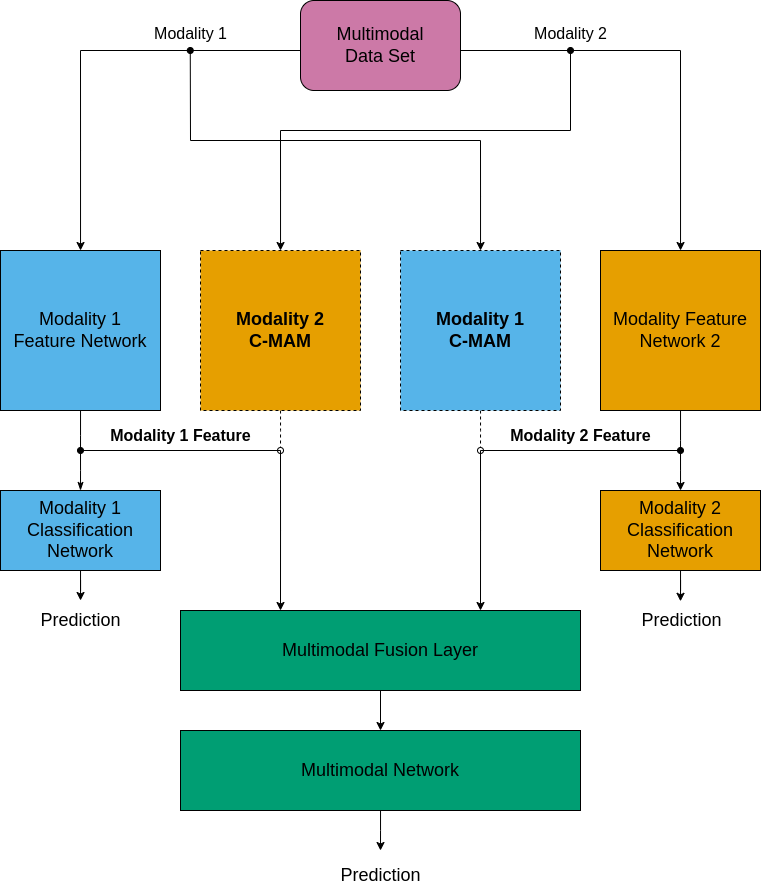

The diagram above was exported from draw.io. Its source (the exported page's mxGraphModel, read from the mxfile embedded in the PNG):
<mxGraphModel dx="2665" dy="1342" grid="0" gridSize="10" guides="1" tooltips="1" connect="1" arrows="1" fold="1" page="0" pageScale="1" pageWidth="850" pageHeight="1100" math="0" shadow="0">
  <root>
    <mxCell id="0" />
    <mxCell id="1" parent="0" />
    <mxCell id="rWN_1dihlGNq6CUkbZWJ-3" style="edgeStyle=orthogonalEdgeStyle;rounded=0;orthogonalLoop=1;jettySize=auto;html=1;exitX=0.25;exitY=0;exitDx=0;exitDy=0;endArrow=none;endFill=0;startArrow=classic;startFill=1;" parent="1" source="rWN_1dihlGNq6CUkbZWJ-1" edge="1">
      <mxGeometry relative="1" as="geometry">
        <mxPoint x="230" y="680" as="targetPoint" />
      </mxGeometry>
    </mxCell>
    <mxCell id="rWN_1dihlGNq6CUkbZWJ-4" style="edgeStyle=orthogonalEdgeStyle;rounded=0;orthogonalLoop=1;jettySize=auto;html=1;exitX=0.75;exitY=0;exitDx=0;exitDy=0;endArrow=none;endFill=0;startArrow=classic;startFill=1;" parent="1" source="rWN_1dihlGNq6CUkbZWJ-1" edge="1">
      <mxGeometry relative="1" as="geometry">
        <mxPoint x="430" y="680" as="targetPoint" />
      </mxGeometry>
    </mxCell>
    <mxCell id="rWN_1dihlGNq6CUkbZWJ-1" value="&lt;font style=&quot;font-size: 18px;&quot;&gt;Multimodal Fusion Layer&lt;/font&gt;" style="rounded=0;whiteSpace=wrap;html=1;fillColor=#009E73;" parent="1" vertex="1">
      <mxGeometry x="130" y="840" width="400" height="80" as="geometry" />
    </mxCell>
    <mxCell id="rWN_1dihlGNq6CUkbZWJ-14" style="edgeStyle=orthogonalEdgeStyle;rounded=0;orthogonalLoop=1;jettySize=auto;html=1;endArrow=none;endFill=0;" parent="1" source="rWN_1dihlGNq6CUkbZWJ-5" edge="1">
      <mxGeometry relative="1" as="geometry">
        <mxPoint x="30" y="690" as="targetPoint" />
      </mxGeometry>
    </mxCell>
    <mxCell id="rWN_1dihlGNq6CUkbZWJ-23" style="edgeStyle=orthogonalEdgeStyle;rounded=0;orthogonalLoop=1;jettySize=auto;html=1;endArrow=none;endFill=0;startArrow=classic;startFill=1;" parent="1" source="rWN_1dihlGNq6CUkbZWJ-5" edge="1">
      <mxGeometry relative="1" as="geometry">
        <mxPoint x="30" y="280" as="targetPoint" />
      </mxGeometry>
    </mxCell>
    <mxCell id="rWN_1dihlGNq6CUkbZWJ-5" value="&lt;span style=&quot;font-size: 18px;&quot;&gt;Modality 1&lt;br&gt;Feature Network&lt;/span&gt;" style="whiteSpace=wrap;html=1;aspect=fixed;fillColor=#56B4E9;" parent="1" vertex="1">
      <mxGeometry x="-50" y="480" width="160" height="160" as="geometry" />
    </mxCell>
    <mxCell id="rWN_1dihlGNq6CUkbZWJ-17" style="edgeStyle=orthogonalEdgeStyle;rounded=0;orthogonalLoop=1;jettySize=auto;html=1;endArrow=none;endFill=0;" parent="1" source="rWN_1dihlGNq6CUkbZWJ-6" edge="1">
      <mxGeometry relative="1" as="geometry">
        <mxPoint x="630" y="700" as="targetPoint" />
      </mxGeometry>
    </mxCell>
    <mxCell id="rWN_1dihlGNq6CUkbZWJ-24" style="edgeStyle=orthogonalEdgeStyle;rounded=0;orthogonalLoop=1;jettySize=auto;html=1;endArrow=none;endFill=0;startArrow=classic;startFill=1;" parent="1" source="rWN_1dihlGNq6CUkbZWJ-6" edge="1">
      <mxGeometry relative="1" as="geometry">
        <mxPoint x="630" y="280" as="targetPoint" />
      </mxGeometry>
    </mxCell>
    <mxCell id="rWN_1dihlGNq6CUkbZWJ-6" value="&lt;span style=&quot;font-size: 18px;&quot;&gt;Modality Feature&lt;br&gt;Network 2&lt;/span&gt;" style="whiteSpace=wrap;html=1;aspect=fixed;fillColor=#E69F00;" parent="1" vertex="1">
      <mxGeometry x="550" y="480" width="160" height="160" as="geometry" />
    </mxCell>
    <mxCell id="rWN_1dihlGNq6CUkbZWJ-13" style="edgeStyle=orthogonalEdgeStyle;rounded=0;orthogonalLoop=1;jettySize=auto;html=1;exitX=0.5;exitY=0;exitDx=0;exitDy=0;startArrow=classicThin;startFill=1;endArrow=oval;endFill=1;" parent="1" source="rWN_1dihlGNq6CUkbZWJ-7" edge="1">
      <mxGeometry relative="1" as="geometry">
        <mxPoint x="30" y="680" as="targetPoint" />
      </mxGeometry>
    </mxCell>
    <mxCell id="rWN_1dihlGNq6CUkbZWJ-19" style="edgeStyle=orthogonalEdgeStyle;rounded=0;orthogonalLoop=1;jettySize=auto;html=1;" parent="1" source="rWN_1dihlGNq6CUkbZWJ-7" target="rWN_1dihlGNq6CUkbZWJ-15" edge="1">
      <mxGeometry relative="1" as="geometry" />
    </mxCell>
    <mxCell id="rWN_1dihlGNq6CUkbZWJ-7" value="&lt;font style=&quot;font-size: 18px;&quot;&gt;Modality 1 Classification&lt;br&gt;Network&lt;/font&gt;" style="rounded=0;whiteSpace=wrap;html=1;fillColor=#56B4E9;" parent="1" vertex="1">
      <mxGeometry x="-50" y="720" width="160" height="80" as="geometry" />
    </mxCell>
    <mxCell id="rWN_1dihlGNq6CUkbZWJ-18" style="edgeStyle=orthogonalEdgeStyle;rounded=0;orthogonalLoop=1;jettySize=auto;html=1;startArrow=classic;startFill=1;endArrow=oval;endFill=1;" parent="1" source="rWN_1dihlGNq6CUkbZWJ-8" edge="1">
      <mxGeometry relative="1" as="geometry">
        <mxPoint x="630" y="680" as="targetPoint" />
      </mxGeometry>
    </mxCell>
    <mxCell id="rWN_1dihlGNq6CUkbZWJ-8" value="&lt;font style=&quot;font-size: 18px;&quot;&gt;Modality 2 Classification&lt;br&gt;Network&lt;/font&gt;" style="rounded=0;whiteSpace=wrap;html=1;fillColor=#E69F00;" parent="1" vertex="1">
      <mxGeometry x="550" y="720" width="160" height="80" as="geometry" />
    </mxCell>
    <mxCell id="rWN_1dihlGNq6CUkbZWJ-10" value="" style="endArrow=none;html=1;rounded=0;" parent="1" edge="1">
      <mxGeometry width="50" height="50" relative="1" as="geometry">
        <mxPoint x="30" y="680" as="sourcePoint" />
        <mxPoint x="230" y="680" as="targetPoint" />
      </mxGeometry>
    </mxCell>
    <mxCell id="rWN_1dihlGNq6CUkbZWJ-11" value="" style="endArrow=none;html=1;rounded=0;" parent="1" edge="1">
      <mxGeometry width="50" height="50" relative="1" as="geometry">
        <mxPoint x="430" y="680" as="sourcePoint" />
        <mxPoint x="630" y="680" as="targetPoint" />
      </mxGeometry>
    </mxCell>
    <mxCell id="rWN_1dihlGNq6CUkbZWJ-15" value="&lt;font style=&quot;font-size: 18px;&quot;&gt;Prediction&lt;/font&gt;" style="text;html=1;align=center;verticalAlign=middle;resizable=0;points=[];autosize=1;strokeColor=none;fillColor=none;" parent="1" vertex="1">
      <mxGeometry x="-20" y="830" width="100" height="40" as="geometry" />
    </mxCell>
    <mxCell id="rWN_1dihlGNq6CUkbZWJ-16" value="&lt;font style=&quot;font-size: 18px;&quot;&gt;Prediction&lt;/font&gt;" style="text;html=1;align=center;verticalAlign=middle;resizable=0;points=[];autosize=1;strokeColor=none;fillColor=none;" parent="1" vertex="1">
      <mxGeometry x="581" y="830" width="100" height="40" as="geometry" />
    </mxCell>
    <mxCell id="rWN_1dihlGNq6CUkbZWJ-21" style="edgeStyle=orthogonalEdgeStyle;rounded=0;orthogonalLoop=1;jettySize=auto;html=1;entryX=0.49;entryY=0.02;entryDx=0;entryDy=0;entryPerimeter=0;" parent="1" source="rWN_1dihlGNq6CUkbZWJ-8" target="rWN_1dihlGNq6CUkbZWJ-16" edge="1">
      <mxGeometry relative="1" as="geometry" />
    </mxCell>
    <mxCell id="rWN_1dihlGNq6CUkbZWJ-22" value="&lt;span style=&quot;font-size: 18px;&quot;&gt;Multimodal &lt;br&gt;Data Set&lt;/span&gt;" style="rounded=1;whiteSpace=wrap;html=1;fillColor=#CC79A7;" parent="1" vertex="1">
      <mxGeometry x="250" y="230" width="160" height="90" as="geometry" />
    </mxCell>
    <mxCell id="rWN_1dihlGNq6CUkbZWJ-26" style="edgeStyle=orthogonalEdgeStyle;rounded=0;orthogonalLoop=1;jettySize=auto;html=1;dashed=1;endArrow=oval;endFill=0;" parent="1" source="rWN_1dihlGNq6CUkbZWJ-25" edge="1">
      <mxGeometry relative="1" as="geometry">
        <mxPoint x="430" y="680" as="targetPoint" />
      </mxGeometry>
    </mxCell>
    <mxCell id="rWN_1dihlGNq6CUkbZWJ-41" style="edgeStyle=orthogonalEdgeStyle;rounded=0;orthogonalLoop=1;jettySize=auto;html=1;startArrow=classic;startFill=1;endArrow=none;endFill=0;" parent="1" source="rWN_1dihlGNq6CUkbZWJ-25" edge="1">
      <mxGeometry relative="1" as="geometry">
        <mxPoint x="430" y="370" as="targetPoint" />
      </mxGeometry>
    </mxCell>
    <mxCell id="rWN_1dihlGNq6CUkbZWJ-25" value="&lt;font style=&quot;font-size: 18px;&quot;&gt;&lt;b&gt;Modality 1&lt;br&gt;C-MAM&lt;/b&gt;&lt;/font&gt;" style="whiteSpace=wrap;html=1;aspect=fixed;dashed=1;fillColor=#56B4E9;" parent="1" vertex="1">
      <mxGeometry x="350" y="480" width="160" height="160" as="geometry" />
    </mxCell>
    <mxCell id="rWN_1dihlGNq6CUkbZWJ-30" style="edgeStyle=orthogonalEdgeStyle;rounded=0;orthogonalLoop=1;jettySize=auto;html=1;endArrow=oval;endFill=0;startArrow=none;startFill=0;dashed=1;" parent="1" source="rWN_1dihlGNq6CUkbZWJ-27" edge="1">
      <mxGeometry relative="1" as="geometry">
        <mxPoint x="230" y="680" as="targetPoint" />
      </mxGeometry>
    </mxCell>
    <mxCell id="rWN_1dihlGNq6CUkbZWJ-38" style="edgeStyle=orthogonalEdgeStyle;rounded=0;orthogonalLoop=1;jettySize=auto;html=1;endArrow=none;endFill=0;startArrow=classic;startFill=1;" parent="1" source="rWN_1dihlGNq6CUkbZWJ-27" edge="1">
      <mxGeometry relative="1" as="geometry">
        <mxPoint x="230" y="360" as="targetPoint" />
      </mxGeometry>
    </mxCell>
    <mxCell id="rWN_1dihlGNq6CUkbZWJ-27" value="&lt;font style=&quot;font-size: 18px;&quot;&gt;&lt;b&gt;Modality 2&lt;br&gt;C-MAM&lt;/b&gt;&lt;/font&gt;" style="whiteSpace=wrap;html=1;aspect=fixed;dashed=1;fillColor=#E69F00;" parent="1" vertex="1">
      <mxGeometry x="150" y="480" width="160" height="160" as="geometry" />
    </mxCell>
    <mxCell id="rWN_1dihlGNq6CUkbZWJ-31" value="" style="endArrow=none;html=1;rounded=0;" parent="1" edge="1">
      <mxGeometry width="50" height="50" relative="1" as="geometry">
        <mxPoint x="30" y="280" as="sourcePoint" />
        <mxPoint x="250" y="280" as="targetPoint" />
      </mxGeometry>
    </mxCell>
    <mxCell id="rWN_1dihlGNq6CUkbZWJ-32" value="" style="endArrow=none;html=1;rounded=0;" parent="1" edge="1">
      <mxGeometry width="50" height="50" relative="1" as="geometry">
        <mxPoint x="410" y="280" as="sourcePoint" />
        <mxPoint x="630" y="280" as="targetPoint" />
      </mxGeometry>
    </mxCell>
    <mxCell id="rWN_1dihlGNq6CUkbZWJ-34" value="&lt;font style=&quot;font-size: 16px;&quot;&gt;Modality 1&lt;/font&gt;" style="text;html=1;align=center;verticalAlign=middle;resizable=0;points=[];autosize=1;strokeColor=none;fillColor=none;" parent="1" vertex="1">
      <mxGeometry x="90" y="248" width="100" height="30" as="geometry" />
    </mxCell>
    <mxCell id="rWN_1dihlGNq6CUkbZWJ-35" value="&lt;font style=&quot;font-size: 16px;&quot;&gt;Modality 2&lt;/font&gt;" style="text;html=1;align=center;verticalAlign=middle;resizable=0;points=[];autosize=1;strokeColor=none;fillColor=none;" parent="1" vertex="1">
      <mxGeometry x="470" y="248" width="100" height="30" as="geometry" />
    </mxCell>
    <mxCell id="rWN_1dihlGNq6CUkbZWJ-36" value="" style="endArrow=oval;html=1;rounded=0;endFill=1;" parent="1" edge="1">
      <mxGeometry width="50" height="50" relative="1" as="geometry">
        <mxPoint x="520" y="360" as="sourcePoint" />
        <mxPoint x="520" y="280" as="targetPoint" />
      </mxGeometry>
    </mxCell>
    <mxCell id="rWN_1dihlGNq6CUkbZWJ-37" value="" style="endArrow=none;html=1;rounded=0;" parent="1" edge="1">
      <mxGeometry width="50" height="50" relative="1" as="geometry">
        <mxPoint x="230" y="360" as="sourcePoint" />
        <mxPoint x="520" y="360" as="targetPoint" />
      </mxGeometry>
    </mxCell>
    <mxCell id="rWN_1dihlGNq6CUkbZWJ-39" value="" style="endArrow=oval;html=1;rounded=0;startArrow=none;startFill=0;endFill=1;" parent="1" edge="1">
      <mxGeometry width="50" height="50" relative="1" as="geometry">
        <mxPoint x="140" y="370" as="sourcePoint" />
        <mxPoint x="139.76" y="280" as="targetPoint" />
      </mxGeometry>
    </mxCell>
    <mxCell id="rWN_1dihlGNq6CUkbZWJ-40" value="" style="endArrow=none;html=1;rounded=0;" parent="1" edge="1">
      <mxGeometry width="50" height="50" relative="1" as="geometry">
        <mxPoint x="140" y="370" as="sourcePoint" />
        <mxPoint x="430" y="370" as="targetPoint" />
      </mxGeometry>
    </mxCell>
    <mxCell id="Vnv1-ALIenXzm_JQ3jyj-9" style="edgeStyle=orthogonalEdgeStyle;rounded=0;orthogonalLoop=1;jettySize=auto;html=1;" edge="1" parent="1" source="Vnv1-ALIenXzm_JQ3jyj-1">
      <mxGeometry relative="1" as="geometry">
        <mxPoint x="330" y="1080" as="targetPoint" />
      </mxGeometry>
    </mxCell>
    <mxCell id="Vnv1-ALIenXzm_JQ3jyj-1" value="&lt;font style=&quot;font-size: 18px;&quot;&gt;Multimodal Network&lt;/font&gt;" style="rounded=0;whiteSpace=wrap;html=1;fillColor=#009E73;" vertex="1" parent="1">
      <mxGeometry x="130" y="960" width="400" height="80" as="geometry" />
    </mxCell>
    <mxCell id="Vnv1-ALIenXzm_JQ3jyj-2" style="edgeStyle=orthogonalEdgeStyle;rounded=0;orthogonalLoop=1;jettySize=auto;html=1;entryX=0.5;entryY=0;entryDx=0;entryDy=0;" edge="1" parent="1" source="rWN_1dihlGNq6CUkbZWJ-1" target="Vnv1-ALIenXzm_JQ3jyj-1">
      <mxGeometry relative="1" as="geometry" />
    </mxCell>
    <mxCell id="Vnv1-ALIenXzm_JQ3jyj-5" value="&lt;b&gt;&lt;font style=&quot;font-size: 16px;&quot;&gt;Modality 2 Feature&lt;/font&gt;&lt;/b&gt;" style="text;html=1;align=center;verticalAlign=middle;resizable=0;points=[];autosize=1;strokeColor=none;fillColor=none;" vertex="1" parent="1">
      <mxGeometry x="450" y="650" width="160" height="30" as="geometry" />
    </mxCell>
    <mxCell id="Vnv1-ALIenXzm_JQ3jyj-6" value="&lt;b&gt;&lt;font style=&quot;font-size: 16px;&quot;&gt;Modality 1 Feature&lt;/font&gt;&lt;/b&gt;" style="text;html=1;align=center;verticalAlign=middle;resizable=0;points=[];autosize=1;strokeColor=none;fillColor=none;" vertex="1" parent="1">
      <mxGeometry x="50" y="650" width="160" height="30" as="geometry" />
    </mxCell>
    <mxCell id="Vnv1-ALIenXzm_JQ3jyj-10" value="&lt;font style=&quot;font-size: 18px;&quot;&gt;Prediction&lt;/font&gt;" style="text;html=1;align=center;verticalAlign=middle;resizable=0;points=[];autosize=1;strokeColor=none;fillColor=none;" vertex="1" parent="1">
      <mxGeometry x="280" y="1085" width="100" height="40" as="geometry" />
    </mxCell>
  </root>
</mxGraphModel>